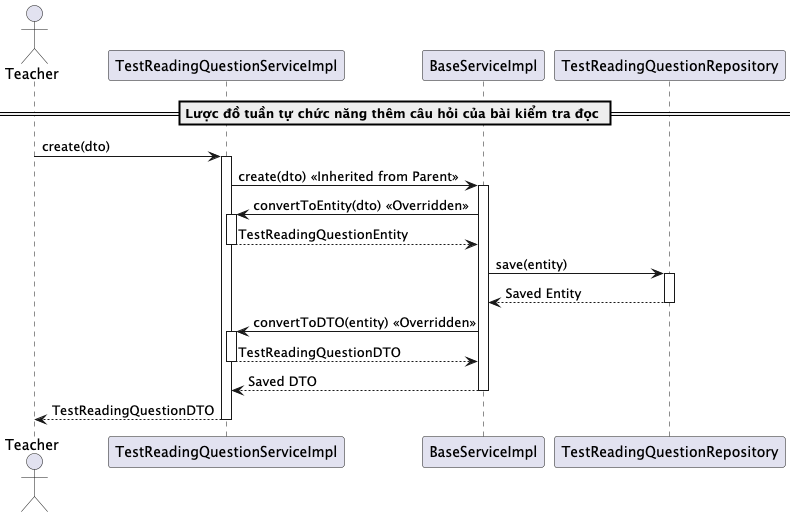

The diagram above was rendered by PlantUML. Its source (embedded in the PNG):
@startuml createTestReadingQuestion
actor Teacher
participant "TestReadingQuestionServiceImpl" as TestReadingQuestionService
participant "BaseServiceImpl" as BaseService
participant "TestReadingQuestionRepository" as Repository

== Lược đồ tuần tự chức năng thêm câu hỏi của bài kiểm tra đọc ==
Teacher -> TestReadingQuestionService: create(dto)
activate TestReadingQuestionService

TestReadingQuestionService -> BaseService: create(dto) << Inherited from Parent >>
activate BaseService

BaseService -> TestReadingQuestionService: convertToEntity(dto) << Overridden >>
activate TestReadingQuestionService
TestReadingQuestionService --> BaseService: TestReadingQuestionEntity
deactivate TestReadingQuestionService

BaseService -> Repository: save(entity)
activate Repository
Repository --> BaseService: Saved Entity
deactivate Repository

BaseService -> TestReadingQuestionService: convertToDTO(entity) << Overridden >>
activate TestReadingQuestionService
TestReadingQuestionService --> BaseService: TestReadingQuestionDTO
deactivate TestReadingQuestionService

BaseService --> TestReadingQuestionService: Saved DTO
deactivate BaseService

TestReadingQuestionService --> Teacher: TestReadingQuestionDTO
deactivate TestReadingQuestionService

@enduml